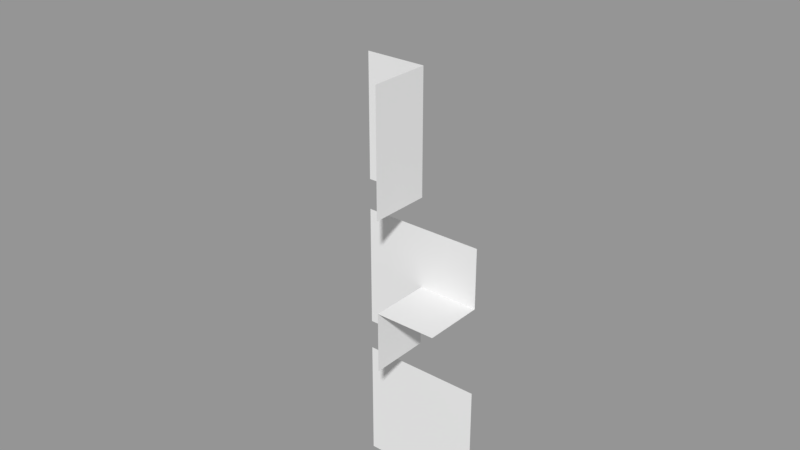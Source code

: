 # Source: 2d_tiles.blend  (saved by Blender 2.78.0; exported with 4.5.12 LTS)
import bpy
from mathutils import Matrix  # noqa: F401  (used for matrix-valued properties, if any)

bpy.ops.wm.read_factory_settings(use_empty=True)
scene = bpy.context.scene
scene.name = 'Scene'

# ---- collections
col_collection_1 = bpy.data.collections.new('Collection 1'); scene.collection.children.link(col_collection_1)

# ---- materials (node trees are filled in below, after node groups)
mat_material = bpy.data.materials.new('Material')
mat_material.alpha_threshold = 0.0
mat_material.use_transparent_shadow = False
mat_material.roughness = 0.5
mat_material.line_color = (0.0, 0.0, 0.0, 1.0)

# ---- material node trees

# ---- meshes
me_cube_004 = bpy.data.meshes.new('Cube.004')
me_cube_004.from_pydata([(-2.0, -1.51e-07, 2.0), (-2.0, 1.51e-07, -2.0), (2.0, -1.51e-07, 2.0), (2.0, 1.51e-07, -2.0)], [], [(3, 1, 0, 2)])
me_cube_004.use_remesh_preserve_volume = False
me_cube_004.use_remesh_preserve_attributes = False
me_cube_004.use_mirror_vertex_groups = False
me_cube_004.update()
me_cube_003 = bpy.data.meshes.new('Cube.003')
me_cube_003.from_pydata([(-2.0, -1.51e-07, 2.0), (-2.0, 0.0, 0.0), (0.0, -1.51e-07, 2.0), (0.0, -2.0, -1.51e-07), (0.0, 0.0, 0.0), (2.0, 0.0, 0.0), (2.0, -2.0, -1.51e-07), (2.0, -1.51e-07, 2.0), (-2.0, 1.51e-07, -2.0), (0.0, -2.0, -2.0), (0.0, 1.51e-07, -2.0)], [], [(4, 1, 0, 2), (4, 2, 7, 5), (3, 4, 5, 6), (1, 4, 10, 8), (4, 3, 9, 10)])
me_cube_003.use_remesh_preserve_volume = False
me_cube_003.use_remesh_preserve_attributes = False
me_cube_003.use_mirror_vertex_groups = False
me_cube_003.update()
me_cube_001 = bpy.data.meshes.new('Cube.001')
me_cube_001.from_pydata([(-2.0, -1.51e-07, 2.0), (-2.0, 1.51e-07, -2.0), (0.0, -2.0, 2.0), (0.0, -1.51e-07, 2.0), (0.0, -2.0, -2.0), (0.0, 1.51e-07, -2.0)], [], [(4, 5, 3, 2), (5, 1, 0, 3)])
me_cube_001.use_remesh_preserve_volume = False
me_cube_001.use_remesh_preserve_attributes = False
me_cube_001.use_mirror_vertex_groups = False
me_cube_001.update()
me_cube = bpy.data.meshes.new('Cube')
me_cube.from_pydata([(-4.768e-07, -2.0, -9.139e-08), (-4.768e-07, -2.0, 2.0), (-2.0, -2.0, -5.086e-07), (0.0, -4.05e-14, 5.364e-07), (-1.132e-06, -1.51e-07, 2.0), (-2.0, -1.51e-07, 2.0), (-2.0, 0.0, 0.0)], [], [(3, 6, 5, 4), (0, 3, 4, 1), (3, 0, 2, 6)])
me_cube.materials.append(mat_material)
me_cube.use_remesh_preserve_volume = False
me_cube.use_remesh_preserve_attributes = False
me_cube.use_mirror_vertex_groups = False
me_cube.update()

# ---- objects
ob_2d_template_case_1111 = bpy.data.objects.new('2d_template_case_1111', me_cube_004)
ob_2d_template_case_1101 = bpy.data.objects.new('2d_template_case_1101', me_cube_003)
ob_2d_template_case_0101 = bpy.data.objects.new('2d_template_case_0101', me_cube_001)
ob_2d_template_case_0100 = bpy.data.objects.new('2d_template_case_0100', me_cube)

# ---- transforms, parenting, visibility, modifiers, constraints
ob_2d_template_case_1111.location = (0.0, 7.5, -7.5)
ob_2d_template_case_1111.lineart.crease_threshold = 0.0
ob_2d_template_case_1101.location = (0.0, 7.5, -2.5)
ob_2d_template_case_1101.lineart.crease_threshold = 0.0
ob_2d_template_case_0101.location = (0.0, 7.5, 2.5)
ob_2d_template_case_0101.lineart.crease_threshold = 0.0
ob_2d_template_case_0100.location = (0.0, 7.5, 7.5)
ob_2d_template_case_0100.scale = (1.0, 1.0, 1.0)
ob_2d_template_case_0100.lock_rotations_4d = False
ob_2d_template_case_0100.empty_display_type = 'ARROWS'
ob_2d_template_case_0100.lineart.crease_threshold = 0.0

# ---- collection membership
col_collection_1.objects.link(ob_2d_template_case_1111)
col_collection_1.objects.link(ob_2d_template_case_1101)
col_collection_1.objects.link(ob_2d_template_case_0101)
col_collection_1.objects.link(ob_2d_template_case_0100)

# ---- scene / render settings (as saved in the file)
scene.frame_start = 1; scene.frame_end = 250; scene.frame_set(1)
scene.render.engine = 'BLENDER_EEVEE_NEXT'
scene.render.resolution_percentage = 50
scene.render.dither_intensity = 0.0
scene.cycles.use_denoising = False
scene.cycles.samples = 128
scene.cycles.sampling_pattern = 'TABULATED_SOBOL'
scene.cycles.light_sampling_threshold = 0.0
scene.cycles.use_adaptive_sampling = False
scene.cycles.use_light_tree = False
scene.cycles.blur_glossy = 0.0
scene.cycles.sample_clamp_indirect = 0.0
scene.view_settings.view_transform = 'Standard'
bpy.context.view_layer.update()

# ---- added for rendering (the .blend has no active camera and no usable light): camera, sun + grey world if the file has none
cam_auto = bpy.data.cameras.new('AutoCamera')
cam_auto.lens = 50.0
cam_auto.sensor_width = 36.0
cam_auto.clip_end = 1000.0
ob_auto_camera = bpy.data.objects.new('AutoCamera', cam_auto)
scene.collection.objects.link(ob_auto_camera)
ob_auto_camera.location = (18.0597, -15.1716, 14.4477)
ob_auto_camera.rotation_euler = (1.09748, -7.21219e-08, 0.694738)
scene.camera = ob_auto_camera
light_auto_sun = bpy.data.lights.new('AutoSun', 'SUN')
light_auto_sun.energy = 3.0
light_auto_sun.angle = 0.0523599
ob_auto_sun = bpy.data.objects.new('AutoSun', light_auto_sun)
scene.collection.objects.link(ob_auto_sun)
ob_auto_sun.rotation_euler = (0.872665, 0.174533, 0.523599)
if scene.world is None:
    world_auto = bpy.data.worlds.new('AutoWorld')
    world_auto.color = (0.3, 0.3, 0.3)
    scene.world = world_auto
bpy.context.view_layer.update()
